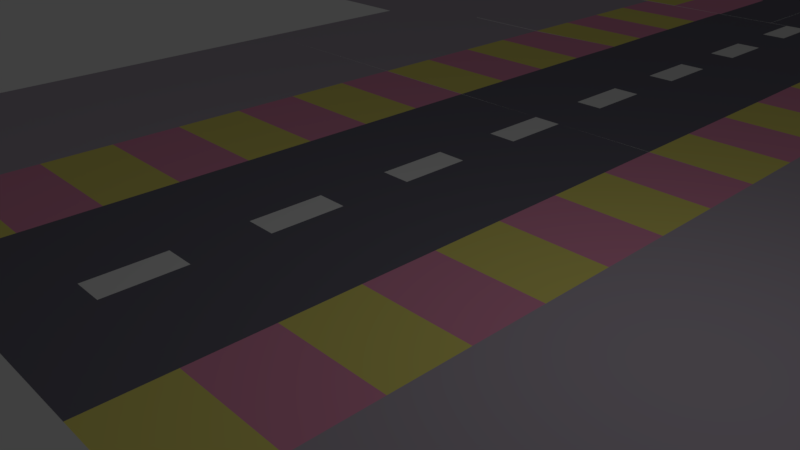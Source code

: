 # Source: road_joint.blend  (saved by Blender 2.79.0; exported with 4.5.12 LTS)
import bpy
from mathutils import Matrix  # noqa: F401  (used for matrix-valued properties, if any)

bpy.ops.wm.read_factory_settings(use_empty=True)
scene = bpy.context.scene
scene.name = 'Scene'

# ---- collections
col_collection_1 = bpy.data.collections.new('Collection 1'); scene.collection.children.link(col_collection_1)

# ---- materials (node trees are filled in below, after node groups)
mat_material_001 = bpy.data.materials.new('Material.001')
mat_material_001.alpha_threshold = 0.0
mat_material_001.use_transparent_shadow = False
mat_material_001.diffuse_color = (0.1608, 0.1542, 0.1971, 1.0)
mat_material_001.roughness = 0.5
mat_material_002 = bpy.data.materials.new('Material.002')
mat_material_002.alpha_threshold = 0.0
mat_material_002.use_transparent_shadow = False
mat_material_002.roughness = 0.5
mat_material_003 = bpy.data.materials.new('Material.003')
mat_material_003.alpha_threshold = 0.0
mat_material_003.use_transparent_shadow = False
mat_material_003.diffuse_color = (0.8, 0.7244, 0.1799, 1.0)
mat_material_003.roughness = 0.5
mat_material_004 = bpy.data.materials.new('Material.004')
mat_material_004.alpha_threshold = 0.0
mat_material_004.use_transparent_shadow = False
mat_material_004.diffuse_color = (0.451, 0.4003, 0.472, 1.0)
mat_material_004.roughness = 0.5
mat_material_005 = bpy.data.materials.new('Material.005')
mat_material_005.alpha_threshold = 0.0
mat_material_005.use_transparent_shadow = False
mat_material_005.diffuse_color = (0.8, 0.2991, 0.4648, 1.0)
mat_material_005.roughness = 0.5

# ---- material node trees

# ---- world
world_world = bpy.data.worlds.new('World'); scene.world = world_world
world_world.color = (0.05088, 0.05088, 0.05088)
world_world.use_sun_shadow = False
world_world.sun_shadow_jitter_overblur = 0.0
world_world.cycles.sampling_method = 'MANUAL'

# ---- cameras
cam_camera = bpy.data.cameras.new('Camera')
cam_camera.clip_end = 100.0
cam_camera.lens = 35.0
cam_camera.sensor_width = 32.0
cam_camera.sensor_height = 18.0
cam_camera.ortho_scale = 7.314
cam_camera.dof.focus_distance = 0.0
cam_camera.dof.aperture_fstop = 128.0

# ---- lights
light_lamp = bpy.data.lights.new('Lamp', 'POINT')
light_lamp.transmission_factor = 0.0
light_lamp.cutoff_distance = 30.0
light_lamp.energy = 100.0
light_lamp.shadow_buffer_clip_start = 1.001
light_lamp.shadow_soft_size = 0.1
light_lamp.shadow_maximum_resolution = 0.006
light_lamp.use_absolute_resolution = True

# ---- meshes
me_plane_001 = bpy.data.meshes.new('Plane.001')
me_plane_001.from_pydata([(-1.0, -1.781, -2.138e-09), (1.871, -1.781, -2.138e-09), (-1.0, 2.248, 0.0), (1.871, 2.248, 0.0), (-1.0, 1.243, 0.0), (-1.0, 0.2384, 0.0), (-1.0, -0.7666, 0.0), (1.871, -0.7666, 0.0), (1.871, 0.2384, 0.0), (1.871, 1.243, 0.0), (0.2598, -1.781, -2.138e-09), (0.6115, -1.781, -2.138e-09), (0.6115, 2.251, -1.164e-08), (0.2598, 2.251, -1.164e-08), (0.6115, -0.7666, 0.0), (0.2598, -0.7666, 0.0), (0.6115, 0.2384, 0.0), (0.2598, 0.2384, 0.0), (0.6115, 1.243, 0.0), (0.2598, 1.243, 0.0), (3.343, -1.781, -2.138e-09), (3.343, 2.248, 0.0), (3.343, -0.7666, 0.0), (3.343, 0.2384, 0.0), (3.343, 1.243, 0.0), (-2.226, -1.781, -2.138e-09), (-2.226, 2.251, -1.164e-08), (-2.226, 1.243, 0.0), (-2.226, 0.2384, 0.0), (-2.226, -0.7666, 0.0), (-4.666, -1.781, -2.138e-09), (-4.666, 2.248, 0.0), (-4.666, 1.243, 0.0), (-4.666, 0.2384, 0.0), (-4.666, -0.7666, 0.0), (6.14, -1.781, -2.138e-09), (6.14, 2.251, -1.164e-08), (6.14, -0.7666, 0.0), (6.14, 0.2384, 0.0), (6.14, 1.243, 0.0), (-1.0, -5.81, -2.327e-08), (1.871, -5.81, -2.327e-08), (-1.0, -2.795, -9.025e-09), (-1.0, -3.8, -1.377e-08), (-1.0, -4.805, -1.852e-08), (1.871, -4.805, -1.852e-08), (1.871, -3.8, -1.377e-08), (1.871, -2.795, -9.025e-09), (0.2598, -5.81, -2.327e-08), (0.6115, -5.81, -2.327e-08), (0.6115, -4.805, -1.852e-08), (0.2598, -4.805, -1.852e-08), (0.6115, -3.8, -1.377e-08), (0.2598, -3.8, -1.377e-08), (0.6115, -2.795, -9.025e-09), (0.2598, -2.795, -9.025e-09), (3.343, -5.81, -2.327e-08), (3.343, -4.805, -1.852e-08), (3.343, -3.8, -1.377e-08), (3.343, -2.795, -9.025e-09), (-2.226, -5.81, -2.327e-08), (-2.226, -2.795, -9.025e-09), (-2.226, -3.8, -1.377e-08), (-2.226, -4.805, -1.852e-08), (-4.666, -5.81, -2.327e-08), (-4.666, -2.795, -9.025e-09), (-4.666, -3.8, -1.377e-08), (-4.666, -4.805, -1.852e-08), (6.14, -5.81, -2.327e-08), (6.14, -4.805, -1.852e-08), (6.14, -3.8, -1.377e-08), (6.14, -2.795, -9.025e-09), (-0.9963, 6.407, -3.089e-07), (1.862, 6.408, -4.396e-07), (-1.0, 10.31, 0.0), (1.871, 10.31, 0.0), (-1.0, 9.307, 0.0), (-1.0, 8.302, 0.0), (-1.0, 7.297, 0.0), (1.871, 7.297, 0.0), (1.871, 8.302, 0.0), (1.871, 9.307, 0.0), (0.2598, 6.283, -2.138e-09), (0.6115, 6.283, -2.138e-09), (0.6115, 10.31, 0.0), (0.2598, 10.31, 0.0), (0.6115, 7.297, 0.0), (0.2598, 7.297, 0.0), (0.6115, 8.302, 0.0), (0.2598, 8.302, 0.0), (0.6115, 9.307, 0.0), (0.2598, 9.307, 0.0), (3.343, 6.292, 0.0), (3.343, 10.31, 0.0), (3.343, 7.297, 0.0), (3.343, 8.302, 0.0), (3.343, 9.307, 0.0), (-2.226, 6.283, -2.138e-09), (-2.226, 10.31, 0.0), (-2.226, 9.307, 0.0), (-2.226, 8.302, 0.0), (-2.226, 7.297, 0.0), (-4.666, 6.292, 0.0), (-4.666, 10.31, 0.0), (-4.666, 9.307, 0.0), (-4.666, 8.302, 0.0), (-4.666, 7.297, 0.0), (6.14, 6.292, 0.0), (6.14, 10.31, 0.0), (6.14, 7.297, 0.0), (6.14, 8.302, 0.0), (6.14, 9.307, 0.0), (-1.0, 2.254, -2.327e-08), (1.871, 2.254, -2.327e-08), (-1.0, 5.269, -9.025e-09), (-1.0, 4.264, -1.377e-08), (-1.0, 3.259, -1.852e-08), (1.871, 3.259, -1.852e-08), (1.871, 4.264, -1.377e-08), (1.871, 5.269, -9.025e-09), (0.6115, 3.259, -1.852e-08), (0.2598, 3.259, -1.852e-08), (0.6115, 4.264, -1.377e-08), (0.2598, 4.264, -1.377e-08), (0.6115, 5.269, -9.025e-09), (0.2598, 5.269, -9.025e-09), (3.343, 2.254, -2.327e-08), (3.343, 6.274, -4.275e-09), (3.343, 3.259, -1.852e-08), (3.343, 4.264, -1.377e-08), (3.343, 5.269, -9.025e-09), (-2.226, 5.269, -9.025e-09), (-2.226, 4.264, -1.377e-08), (-2.226, 3.259, -1.852e-08), (-4.666, 2.254, -2.327e-08), (-4.666, 6.274, -4.275e-09), (-4.666, 5.269, -9.025e-09), (-4.666, 4.264, -1.377e-08), (-4.666, 3.259, -1.852e-08), (6.14, 6.274, -4.275e-09), (6.14, 3.259, -1.852e-08), (6.14, 4.264, -1.377e-08), (6.14, 5.269, -9.025e-09), (-2.885, 16.02, 3.621e-07), (-2.884, 12.25, -5.555e-08), (0.8921, 16.02, -1.31e-07), (0.8934, 12.26, -5.487e-07), (-0.04999, 16.02, -7.442e-09), (-0.9921, 16.02, 1.162e-07), (-1.934, 16.02, 2.397e-07), (-1.933, 12.25, -1.779e-07), (-0.9908, 12.25, -3.015e-07), (-0.04867, 12.25, -4.251e-07), (-2.885, 14.37, 1.789e-07), (-2.884, 13.91, 1.277e-07), (0.8928, 13.91, -3.655e-07), (0.8927, 14.37, -3.143e-07), (-1.933, 13.91, 5.325e-09), (-1.934, 14.37, 5.649e-08), (-0.9913, 13.91, -1.183e-07), (-0.9915, 14.37, -6.711e-08), (-0.04925, 13.91, -2.419e-07), (-0.04941, 14.37, -1.907e-07), (-2.874, 10.32, -2.685e-07), (0.8941, 10.32, -7.629e-07), (-1.932, 10.32, -3.921e-07), (-0.9901, 10.32, -5.157e-07), (-0.04799, 10.32, -6.393e-07), (-2.877, 17.63, 5.418e-07), (0.8915, 17.63, 4.738e-08), (-0.05055, 17.63, 1.71e-07), (-0.9926, 17.63, 2.946e-07), (-1.935, 17.63, 4.182e-07), (-2.878, 20.83, 8.966e-07), (0.8904, 20.83, 4.022e-07), (-0.05168, 20.83, 5.258e-07), (-0.9938, 20.83, 6.494e-07), (-1.936, 20.83, 7.73e-07), (-2.873, 6.655, -6.753e-07), (0.8954, 6.657, -1.17e-06), (-1.931, 6.655, -7.989e-07), (-0.0467, 6.656, -1.046e-06), (-6.662, 16.02, 8.342e-07), (-6.661, 12.25, 4.165e-07), (-3.836, 16.02, 4.792e-07), (-4.778, 16.02, 5.976e-07), (-5.72, 16.02, 7.159e-07), (-5.719, 12.25, 2.982e-07), (-4.777, 12.25, 1.799e-07), (-3.835, 12.25, 6.156e-08), (-6.662, 14.37, 6.51e-07), (-6.662, 13.9, 5.998e-07), (-5.719, 13.9, 4.815e-07), (-5.72, 14.37, 5.326e-07), (-4.777, 13.9, 3.632e-07), (-4.778, 14.37, 4.143e-07), (-3.835, 13.91, 2.448e-07), (-3.835, 14.37, 2.96e-07), (-6.66, 10.32, 2.024e-07), (-2.892, 10.32, -2.709e-07), (-5.718, 10.32, 8.408e-08), (-4.776, 10.32, -3.425e-08), (-3.834, 10.32, -1.526e-07), (-6.663, 17.63, 1.013e-06), (-2.894, 17.63, 5.393e-07), (-3.837, 17.63, 6.577e-07), (-4.779, 17.63, 7.76e-07), (-5.721, 17.63, 8.943e-07), (-6.664, 20.83, 1.368e-06), (-2.896, 20.83, 8.942e-07), (-3.838, 20.83, 1.013e-06), (-4.78, 20.83, 1.131e-06), (-5.722, 20.83, 1.249e-06), (-6.659, 6.653, -2.044e-07), (-2.891, 6.655, -6.777e-07), (-5.717, 6.654, -3.227e-07), (-4.775, 6.654, -4.41e-07), (-3.833, 6.654, -5.594e-07), (4.683, 16.02, -6.284e-07), (4.684, 12.26, -1.046e-06), (8.452, 16.02, -1.123e-06), (8.453, 12.26, -1.54e-06), (7.509, 16.02, -9.992e-07), (6.567, 16.02, -8.756e-07), (5.625, 16.02, -7.52e-07), (5.627, 12.26, -1.17e-06), (6.569, 12.26, -1.293e-06), (7.511, 12.26, -1.417e-06), (4.684, 14.37, -8.116e-07), (4.684, 13.91, -8.628e-07), (8.452, 13.91, -1.357e-06), (8.452, 14.37, -1.306e-06), (5.626, 13.91, -9.864e-07), (5.626, 14.37, -9.352e-07), (6.568, 13.91, -1.11e-06), (6.568, 14.37, -1.059e-06), (7.51, 13.91, -1.234e-06), (7.51, 14.37, -1.182e-06), (4.685, 10.33, -1.26e-06), (8.454, 10.33, -1.755e-06), (5.627, 10.33, -1.384e-06), (6.569, 10.33, -1.507e-06), (7.511, 10.33, -1.631e-06), (4.683, 17.63, -4.5e-07), (8.451, 17.63, -9.443e-07), (7.509, 17.63, -8.208e-07), (6.567, 17.63, -6.972e-07), (5.625, 17.63, -5.736e-07), (4.681, 20.83, -9.511e-08), (8.45, 20.83, -5.895e-07), (7.508, 20.83, -4.659e-07), (6.566, 20.83, -3.423e-07), (5.624, 20.83, -2.187e-07), (4.686, 6.659, -1.667e-06), (8.455, 6.66, -2.161e-06), (5.629, 6.659, -1.791e-06), (6.571, 6.66, -1.914e-06), (7.513, 6.66, -2.038e-06), (0.8971, 16.02, -1.575e-07), (0.8984, 12.26, -5.752e-07), (4.665, 16.02, -6.308e-07), (4.667, 12.26, -1.048e-06), (3.723, 16.02, -5.125e-07), (2.781, 16.02, -3.942e-07), (1.839, 16.02, -2.758e-07), (1.841, 12.26, -6.935e-07), (2.783, 12.26, -8.118e-07), (3.725, 12.26, -9.302e-07), (0.8977, 14.37, -3.408e-07), (0.8979, 13.91, -3.919e-07), (4.666, 13.91, -8.652e-07), (4.666, 14.37, -8.141e-07), (1.84, 13.91, -5.103e-07), (1.84, 14.37, -4.591e-07), (2.782, 13.91, -6.286e-07), (2.782, 14.37, -5.774e-07), (3.724, 13.91, -7.469e-07), (3.724, 14.37, -6.957e-07), (0.8991, 10.32, -7.893e-07), (4.667, 10.33, -1.263e-06), (1.841, 10.32, -9.076e-07), (2.783, 10.33, -1.026e-06), (3.725, 10.33, -1.144e-06), (0.8965, 17.63, 2.092e-08), (4.665, 17.63, -4.524e-07), (3.723, 17.63, -3.341e-07), (2.781, 17.63, -2.157e-07), (1.839, 17.63, -9.741e-08), (0.8954, 20.83, 3.758e-07), (4.664, 20.83, -9.754e-08), (3.722, 20.83, 2.079e-08), (2.78, 20.83, 1.391e-07), (1.838, 20.83, 2.574e-07), (0.9004, 6.657, -1.196e-06), (4.669, 6.659, -1.669e-06), (2.785, 6.658, -1.433e-06), (3.727, 6.658, -1.551e-06), (4.685, 5.379, -1.26e-06), (8.454, 5.38, -1.755e-06), (5.627, 5.379, -1.384e-06), (6.569, 5.38, -1.507e-06), (7.511, 5.38, -1.631e-06), (-6.66, 5.536, 2.024e-07), (-2.892, 5.538, -2.709e-07), (-5.718, 5.536, 8.408e-08), (-4.776, 5.537, -3.425e-08), (-3.834, 5.537, -1.526e-07)], [], [(17, 19, 13, 2, 4, 5, 6, 0, 10, 15), (17, 16, 18, 19), (15, 14, 16, 17), (47, 1, 11, 54, 52, 50, 49, 41, 45, 46), (10, 11, 14, 15), (19, 18, 12, 13), (8, 7, 22, 23), (3, 9, 24, 21), (9, 8, 23, 24), (7, 1, 20, 22), (6, 5, 28, 29), (4, 2, 26, 27), (0, 6, 29, 25), (5, 4, 27, 28), (23, 22, 20, 35, 37, 38, 39, 36, 21, 24), (61, 25, 30, 65, 66, 67, 64, 60, 63, 62), (53, 55, 10, 0, 42, 43, 44, 40, 48, 51), (53, 52, 54, 55), (51, 50, 52, 53), (81, 75, 84, 90, 88, 86, 83, 73, 79, 80), (48, 49, 50, 51), (55, 54, 11, 10), (46, 45, 57, 58), (1, 47, 59, 20), (47, 46, 58, 59), (45, 41, 56, 57), (44, 43, 62, 63), (42, 0, 25, 61), (40, 44, 63, 60), (43, 42, 61, 62), (58, 57, 56, 68, 69, 70, 71, 35, 20, 59), (99, 98, 103, 104, 105, 106, 102, 97, 101, 100), (89, 91, 85, 74, 76, 77, 78, 72, 82, 87), (89, 88, 90, 91), (87, 86, 88, 89), (119, 73, 83, 124, 122, 120, 12, 113, 117, 118), (82, 83, 86, 87), (91, 90, 84, 85), (80, 79, 94, 95), (75, 81, 96, 93), (81, 80, 95, 96), (79, 73, 92, 94), (78, 77, 100, 101), (76, 74, 98, 99), (72, 78, 101, 97), (77, 76, 99, 100), (95, 94, 92, 107, 109, 110, 111, 108, 93, 96), (131, 97, 135, 136, 137, 138, 134, 26, 133, 132), (123, 125, 82, 72, 114, 115, 116, 112, 13, 121), (123, 122, 124, 125), (121, 120, 122, 123), (13, 12, 120, 121), (125, 124, 83, 82), (118, 117, 128, 129), (73, 119, 130, 127), (119, 118, 129, 130), (117, 113, 126, 128), (116, 115, 132, 133), (114, 72, 97, 131), (112, 116, 133, 26), (115, 114, 131, 132), (129, 128, 126, 36, 140, 141, 142, 139, 127, 130), (27, 26, 31, 32, 33, 34, 30, 25, 29, 28), (9, 3, 12, 18, 16, 14, 11, 1, 7, 8), (160, 162, 156, 145, 147, 148, 149, 143, 153, 158), (160, 159, 161, 162), (158, 157, 159, 160), (189, 144, 154, 196, 194, 192, 191, 183, 187, 188), (153, 154, 157, 158), (162, 161, 155, 156), (151, 150, 165, 166), (146, 152, 167, 164), (152, 151, 166, 167), (150, 144, 163, 165), (149, 148, 171, 172), (147, 145, 169, 170), (143, 149, 172, 168), (148, 147, 170, 171), (205, 204, 209, 210, 211, 212, 208, 203, 207, 206), (195, 197, 153, 143, 184, 185, 186, 182, 190, 193), (195, 194, 196, 197), (193, 192, 194, 195), (227, 221, 230, 236, 234, 232, 229, 219, 225, 226), (190, 191, 192, 193), (197, 196, 154, 153), (188, 187, 200, 201), (144, 189, 202, 199), (189, 188, 201, 202), (187, 183, 198, 200), (186, 185, 206, 207), (184, 143, 204, 205), (182, 186, 207, 203), (185, 184, 205, 206), (245, 244, 249, 250, 251, 252, 248, 243, 247, 246), (235, 237, 231, 220, 222, 223, 224, 218, 228, 233), (235, 234, 236, 237), (233, 232, 234, 235), (267, 261, 270, 276, 274, 272, 269, 259, 265, 266), (228, 229, 232, 233), (237, 236, 230, 231), (226, 225, 240, 241), (221, 227, 242, 239), (227, 226, 241, 242), (225, 219, 238, 240), (224, 223, 246, 247), (222, 220, 244, 245), (218, 224, 247, 243), (223, 222, 245, 246), (275, 277, 271, 260, 262, 263, 264, 258, 268, 273), (275, 274, 276, 277), (273, 272, 274, 275), (268, 269, 272, 273), (277, 276, 270, 271), (266, 265, 280, 281), (261, 267, 282, 279), (267, 266, 281, 282), (265, 259, 278, 280), (264, 263, 286, 287), (262, 260, 284, 285), (258, 264, 287, 283), (263, 262, 285, 286), (152, 146, 155, 161, 159, 157, 154, 144, 150, 151), (242, 241, 300, 301), (240, 238, 297, 299), (241, 240, 299, 300), (239, 242, 301, 298), (201, 200, 304, 305), (199, 202, 306, 303), (202, 201, 305, 306), (200, 198, 302, 304)])
me_plane_001.polygons.foreach_set('material_index', [0, 0, 1, 0, 0, 1, 4, 4, 2, 2, 4, 4, 2, 2, 3, 3, 0, 0, 1, 0, 0, 1, 4, 4, 2, 2, 4, 4, 2, 2, 3, 3, 0, 0, 1, 0, 0, 1, 4, 4, 2, 2, 4, 4, 2, 2, 3, 3, 0, 0, 1, 0, 1, 4, 4, 2, 2, 4, 4, 2, 2, 3, 3, 0, 0, 0, 1, 0, 0, 1, 4, 0, 0, 2, 4, 0, 2, 0, 3, 0, 0, 1, 0, 0, 1, 4, 4, 2, 2, 4, 4, 2, 2, 3, 0, 0, 1, 0, 0, 1, 4, 4, 2, 2, 4, 4, 2, 2, 0, 0, 1, 0, 1, 4, 4, 2, 0, 4, 4, 0, 2, 0, 3, 3, 3, 3, 3, 3, 3, 3])
me_plane_001.materials.append(mat_material_001)
me_plane_001.materials.append(mat_material_002)
me_plane_001.materials.append(mat_material_003)
me_plane_001.materials.append(mat_material_004)
me_plane_001.materials.append(mat_material_005)
me_plane_001.use_remesh_preserve_volume = False
me_plane_001.use_remesh_preserve_attributes = False
me_plane_001.use_mirror_vertex_groups = False
me_plane_001.update()

# ---- objects
ob_plane_001 = bpy.data.objects.new('Plane.001', me_plane_001)
ob_lamp = bpy.data.objects.new('Lamp', light_lamp)
ob_camera = bpy.data.objects.new('Camera', cam_camera)

# ---- transforms, parenting, visibility, modifiers, constraints
ob_plane_001.location = (-1.137, 3.106, -0.1193)
ob_plane_001.scale = (-1.501, 1.269, 1.0)
ob_plane_001.lineart.crease_threshold = 0.0
ob_lamp.location = (4.076, 1.005, 5.904)
ob_lamp.rotation_euler = (0.6503, 0.05522, 1.866)
ob_lamp.lock_rotations_4d = False
ob_lamp.empty_display_type = 'ARROWS'
ob_lamp.color = (0.0, 0.0, 0.0, 0.0)
ob_lamp.lineart.crease_threshold = 0.0
ob_camera.location = (7.481, -6.508, 5.344)
ob_camera.rotation_euler = (1.109, 0.0, 0.8149)
ob_camera.lock_rotations_4d = False
ob_camera.empty_display_type = 'ARROWS'
ob_camera.color = (0.0, 0.0, 0.0, 0.0)
ob_camera.display_type = 'WIRE'
ob_camera.lineart.crease_threshold = 0.0

# ---- collection membership
col_collection_1.objects.link(ob_plane_001)
col_collection_1.objects.link(ob_lamp)
col_collection_1.objects.link(ob_camera)

# ---- scene / render settings (as saved in the file)
scene.camera = ob_camera
scene.frame_start = 1; scene.frame_end = 250; scene.frame_set(1)
scene.render.engine = 'BLENDER_EEVEE_NEXT'
scene.render.resolution_percentage = 50
scene.render.dither_intensity = 0.0
scene.cycles.use_denoising = False
scene.cycles.samples = 128
scene.cycles.sampling_pattern = 'TABULATED_SOBOL'
scene.cycles.use_adaptive_sampling = False
scene.cycles.use_light_tree = False
scene.cycles.blur_glossy = 0.0
scene.cycles.sample_clamp_indirect = 0.0
scene.view_settings.view_transform = 'Standard'
bpy.context.view_layer.update()
